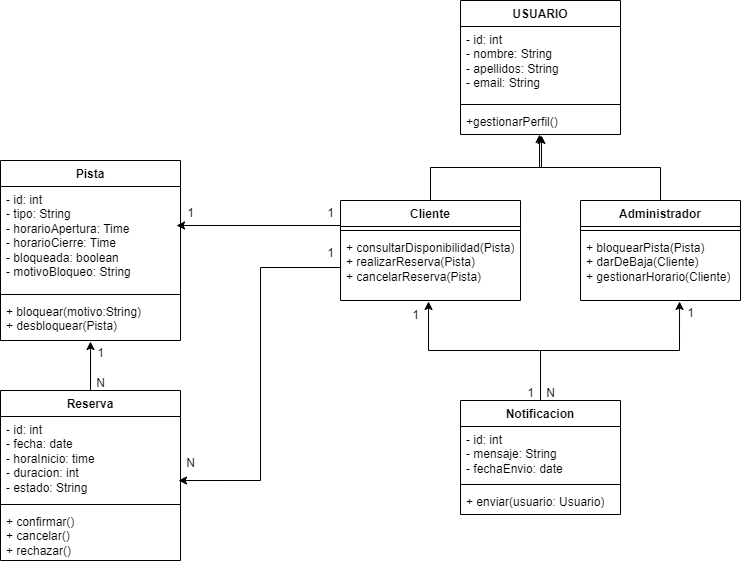

The diagram above was exported from draw.io. Its source (the exported page's mxGraphModel, read from the mxfile embedded in the PNG):
<mxGraphModel dx="1674" dy="956" grid="1" gridSize="10" guides="1" tooltips="1" connect="1" arrows="1" fold="1" page="1" pageScale="1" pageWidth="2339" pageHeight="3300" math="0" shadow="0">
  <root>
    <mxCell id="0" />
    <mxCell id="1" parent="0" />
    <mxCell id="4liKXrsXZBF7alUz0CWy-1" value="USUARIO" style="swimlane;fontStyle=1;align=center;verticalAlign=top;childLayout=stackLayout;horizontal=1;startSize=26;horizontalStack=0;resizeParent=1;resizeParentMax=0;resizeLast=0;collapsible=1;marginBottom=0;whiteSpace=wrap;html=1;" vertex="1" parent="1">
      <mxGeometry x="520" y="80" width="160" height="134" as="geometry" />
    </mxCell>
    <mxCell id="4liKXrsXZBF7alUz0CWy-2" value="- id: int&lt;div&gt;- nombre: String&lt;/div&gt;&lt;div&gt;- apellidos: String&lt;/div&gt;&lt;div&gt;- email: String&lt;/div&gt;" style="text;strokeColor=none;fillColor=none;align=left;verticalAlign=top;spacingLeft=4;spacingRight=4;overflow=hidden;rotatable=0;points=[[0,0.5],[1,0.5]];portConstraint=eastwest;whiteSpace=wrap;html=1;" vertex="1" parent="4liKXrsXZBF7alUz0CWy-1">
      <mxGeometry y="26" width="160" height="74" as="geometry" />
    </mxCell>
    <mxCell id="4liKXrsXZBF7alUz0CWy-3" value="" style="line;strokeWidth=1;fillColor=none;align=left;verticalAlign=middle;spacingTop=-1;spacingLeft=3;spacingRight=3;rotatable=0;labelPosition=right;points=[];portConstraint=eastwest;strokeColor=inherit;" vertex="1" parent="4liKXrsXZBF7alUz0CWy-1">
      <mxGeometry y="100" width="160" height="8" as="geometry" />
    </mxCell>
    <mxCell id="4liKXrsXZBF7alUz0CWy-4" value="+gestionarPerfil()" style="text;strokeColor=none;fillColor=none;align=left;verticalAlign=top;spacingLeft=4;spacingRight=4;overflow=hidden;rotatable=0;points=[[0,0.5],[1,0.5]];portConstraint=eastwest;whiteSpace=wrap;html=1;" vertex="1" parent="4liKXrsXZBF7alUz0CWy-1">
      <mxGeometry y="108" width="160" height="26" as="geometry" />
    </mxCell>
    <mxCell id="4liKXrsXZBF7alUz0CWy-6" value="Cliente" style="swimlane;fontStyle=1;align=center;verticalAlign=top;childLayout=stackLayout;horizontal=1;startSize=26;horizontalStack=0;resizeParent=1;resizeParentMax=0;resizeLast=0;collapsible=1;marginBottom=0;whiteSpace=wrap;html=1;" vertex="1" parent="1">
      <mxGeometry x="400" y="280" width="180" height="100" as="geometry" />
    </mxCell>
    <mxCell id="4liKXrsXZBF7alUz0CWy-8" value="" style="line;strokeWidth=1;fillColor=none;align=left;verticalAlign=middle;spacingTop=-1;spacingLeft=3;spacingRight=3;rotatable=0;labelPosition=right;points=[];portConstraint=eastwest;strokeColor=inherit;" vertex="1" parent="4liKXrsXZBF7alUz0CWy-6">
      <mxGeometry y="26" width="180" height="8" as="geometry" />
    </mxCell>
    <mxCell id="4liKXrsXZBF7alUz0CWy-9" value="+ consultarDisponibilidad(Pista)&lt;div&gt;+ realizarReserva(Pista)&lt;/div&gt;&lt;div&gt;+ cancelarReserva(Pista)&lt;/div&gt;" style="text;strokeColor=none;fillColor=none;align=left;verticalAlign=top;spacingLeft=4;spacingRight=4;overflow=hidden;rotatable=0;points=[[0,0.5],[1,0.5]];portConstraint=eastwest;whiteSpace=wrap;html=1;" vertex="1" parent="4liKXrsXZBF7alUz0CWy-6">
      <mxGeometry y="34" width="180" height="66" as="geometry" />
    </mxCell>
    <mxCell id="4liKXrsXZBF7alUz0CWy-10" value="Administrador" style="swimlane;fontStyle=1;align=center;verticalAlign=top;childLayout=stackLayout;horizontal=1;startSize=26;horizontalStack=0;resizeParent=1;resizeParentMax=0;resizeLast=0;collapsible=1;marginBottom=0;whiteSpace=wrap;html=1;" vertex="1" parent="1">
      <mxGeometry x="640" y="280" width="160" height="100" as="geometry" />
    </mxCell>
    <mxCell id="4liKXrsXZBF7alUz0CWy-12" value="" style="line;strokeWidth=1;fillColor=none;align=left;verticalAlign=middle;spacingTop=-1;spacingLeft=3;spacingRight=3;rotatable=0;labelPosition=right;points=[];portConstraint=eastwest;strokeColor=inherit;" vertex="1" parent="4liKXrsXZBF7alUz0CWy-10">
      <mxGeometry y="26" width="160" height="8" as="geometry" />
    </mxCell>
    <mxCell id="4liKXrsXZBF7alUz0CWy-13" value="+ bloquearPista(Pista)&lt;div&gt;+ darDeBaja(Cliente)&lt;/div&gt;&lt;div&gt;+ gestionarHorario(Cliente)&lt;/div&gt;" style="text;strokeColor=none;fillColor=none;align=left;verticalAlign=top;spacingLeft=4;spacingRight=4;overflow=hidden;rotatable=0;points=[[0,0.5],[1,0.5]];portConstraint=eastwest;whiteSpace=wrap;html=1;" vertex="1" parent="4liKXrsXZBF7alUz0CWy-10">
      <mxGeometry y="34" width="160" height="66" as="geometry" />
    </mxCell>
    <mxCell id="4liKXrsXZBF7alUz0CWy-14" value="Pista" style="swimlane;fontStyle=1;align=center;verticalAlign=top;childLayout=stackLayout;horizontal=1;startSize=26;horizontalStack=0;resizeParent=1;resizeParentMax=0;resizeLast=0;collapsible=1;marginBottom=0;whiteSpace=wrap;html=1;" vertex="1" parent="1">
      <mxGeometry x="60" y="240" width="180" height="180" as="geometry" />
    </mxCell>
    <mxCell id="4liKXrsXZBF7alUz0CWy-15" value="- id: int&lt;div&gt;- tipo: String&lt;/div&gt;&lt;div&gt;- horarioApertura: Time&lt;/div&gt;&lt;div&gt;- horarioCierre: Time&lt;/div&gt;&lt;div&gt;- bloqueada: boolean&lt;/div&gt;&lt;div&gt;- motivoBloqueo: String&lt;/div&gt;" style="text;strokeColor=none;fillColor=none;align=left;verticalAlign=top;spacingLeft=4;spacingRight=4;overflow=hidden;rotatable=0;points=[[0,0.5],[1,0.5]];portConstraint=eastwest;whiteSpace=wrap;html=1;" vertex="1" parent="4liKXrsXZBF7alUz0CWy-14">
      <mxGeometry y="26" width="180" height="104" as="geometry" />
    </mxCell>
    <mxCell id="4liKXrsXZBF7alUz0CWy-16" value="" style="line;strokeWidth=1;fillColor=none;align=left;verticalAlign=middle;spacingTop=-1;spacingLeft=3;spacingRight=3;rotatable=0;labelPosition=right;points=[];portConstraint=eastwest;strokeColor=inherit;" vertex="1" parent="4liKXrsXZBF7alUz0CWy-14">
      <mxGeometry y="130" width="180" height="8" as="geometry" />
    </mxCell>
    <mxCell id="4liKXrsXZBF7alUz0CWy-17" value="+ bloquear(motivo:String)&lt;div&gt;+ desbloquear(Pista)&lt;/div&gt;" style="text;strokeColor=none;fillColor=none;align=left;verticalAlign=top;spacingLeft=4;spacingRight=4;overflow=hidden;rotatable=0;points=[[0,0.5],[1,0.5]];portConstraint=eastwest;whiteSpace=wrap;html=1;" vertex="1" parent="4liKXrsXZBF7alUz0CWy-14">
      <mxGeometry y="138" width="180" height="42" as="geometry" />
    </mxCell>
    <mxCell id="4liKXrsXZBF7alUz0CWy-18" value="Reserva" style="swimlane;fontStyle=1;align=center;verticalAlign=top;childLayout=stackLayout;horizontal=1;startSize=26;horizontalStack=0;resizeParent=1;resizeParentMax=0;resizeLast=0;collapsible=1;marginBottom=0;whiteSpace=wrap;html=1;" vertex="1" parent="1">
      <mxGeometry x="60" y="470" width="180" height="170" as="geometry" />
    </mxCell>
    <mxCell id="4liKXrsXZBF7alUz0CWy-19" value="- id: int&lt;div&gt;- fecha: date&lt;/div&gt;&lt;div&gt;- horaInicio: time&lt;/div&gt;&lt;div&gt;- duracion: int&lt;/div&gt;&lt;div&gt;- estado: String&lt;/div&gt;" style="text;strokeColor=none;fillColor=none;align=left;verticalAlign=top;spacingLeft=4;spacingRight=4;overflow=hidden;rotatable=0;points=[[0,0.5],[1,0.5]];portConstraint=eastwest;whiteSpace=wrap;html=1;" vertex="1" parent="4liKXrsXZBF7alUz0CWy-18">
      <mxGeometry y="26" width="180" height="84" as="geometry" />
    </mxCell>
    <mxCell id="4liKXrsXZBF7alUz0CWy-20" value="" style="line;strokeWidth=1;fillColor=none;align=left;verticalAlign=middle;spacingTop=-1;spacingLeft=3;spacingRight=3;rotatable=0;labelPosition=right;points=[];portConstraint=eastwest;strokeColor=inherit;" vertex="1" parent="4liKXrsXZBF7alUz0CWy-18">
      <mxGeometry y="110" width="180" height="8" as="geometry" />
    </mxCell>
    <mxCell id="4liKXrsXZBF7alUz0CWy-21" value="+ confirmar()&lt;div&gt;+ cancelar()&lt;/div&gt;&lt;div&gt;+ rechazar()&lt;/div&gt;" style="text;strokeColor=none;fillColor=none;align=left;verticalAlign=top;spacingLeft=4;spacingRight=4;overflow=hidden;rotatable=0;points=[[0,0.5],[1,0.5]];portConstraint=eastwest;whiteSpace=wrap;html=1;" vertex="1" parent="4liKXrsXZBF7alUz0CWy-18">
      <mxGeometry y="118" width="180" height="52" as="geometry" />
    </mxCell>
    <mxCell id="4liKXrsXZBF7alUz0CWy-22" value="Notificacion" style="swimlane;fontStyle=1;align=center;verticalAlign=top;childLayout=stackLayout;horizontal=1;startSize=26;horizontalStack=0;resizeParent=1;resizeParentMax=0;resizeLast=0;collapsible=1;marginBottom=0;whiteSpace=wrap;html=1;" vertex="1" parent="1">
      <mxGeometry x="520" y="480" width="160" height="114" as="geometry" />
    </mxCell>
    <mxCell id="4liKXrsXZBF7alUz0CWy-23" value="- id: int&lt;div&gt;- mensaje: String&lt;/div&gt;&lt;div&gt;- fechaEnvio: date&lt;/div&gt;" style="text;strokeColor=none;fillColor=none;align=left;verticalAlign=top;spacingLeft=4;spacingRight=4;overflow=hidden;rotatable=0;points=[[0,0.5],[1,0.5]];portConstraint=eastwest;whiteSpace=wrap;html=1;" vertex="1" parent="4liKXrsXZBF7alUz0CWy-22">
      <mxGeometry y="26" width="160" height="54" as="geometry" />
    </mxCell>
    <mxCell id="4liKXrsXZBF7alUz0CWy-24" value="" style="line;strokeWidth=1;fillColor=none;align=left;verticalAlign=middle;spacingTop=-1;spacingLeft=3;spacingRight=3;rotatable=0;labelPosition=right;points=[];portConstraint=eastwest;strokeColor=inherit;" vertex="1" parent="4liKXrsXZBF7alUz0CWy-22">
      <mxGeometry y="80" width="160" height="8" as="geometry" />
    </mxCell>
    <mxCell id="4liKXrsXZBF7alUz0CWy-25" value="+ enviar(usuario: Usuario)" style="text;strokeColor=none;fillColor=none;align=left;verticalAlign=top;spacingLeft=4;spacingRight=4;overflow=hidden;rotatable=0;points=[[0,0.5],[1,0.5]];portConstraint=eastwest;whiteSpace=wrap;html=1;" vertex="1" parent="4liKXrsXZBF7alUz0CWy-22">
      <mxGeometry y="88" width="160" height="26" as="geometry" />
    </mxCell>
    <mxCell id="4liKXrsXZBF7alUz0CWy-35" style="edgeStyle=orthogonalEdgeStyle;rounded=0;orthogonalLoop=1;jettySize=auto;html=1;exitX=0.5;exitY=0;exitDx=0;exitDy=0;entryX=0.506;entryY=1.038;entryDx=0;entryDy=0;entryPerimeter=0;" edge="1" parent="1" source="4liKXrsXZBF7alUz0CWy-6" target="4liKXrsXZBF7alUz0CWy-4">
      <mxGeometry relative="1" as="geometry" />
    </mxCell>
    <mxCell id="4liKXrsXZBF7alUz0CWy-36" style="edgeStyle=orthogonalEdgeStyle;rounded=0;orthogonalLoop=1;jettySize=auto;html=1;exitX=0.5;exitY=0;exitDx=0;exitDy=0;entryX=0.494;entryY=1;entryDx=0;entryDy=0;entryPerimeter=0;" edge="1" parent="1" source="4liKXrsXZBF7alUz0CWy-10" target="4liKXrsXZBF7alUz0CWy-4">
      <mxGeometry relative="1" as="geometry" />
    </mxCell>
    <mxCell id="4liKXrsXZBF7alUz0CWy-40" style="edgeStyle=orthogonalEdgeStyle;rounded=0;orthogonalLoop=1;jettySize=auto;html=1;exitX=0;exitY=0.5;exitDx=0;exitDy=0;entryX=0.989;entryY=0.762;entryDx=0;entryDy=0;entryPerimeter=0;" edge="1" parent="1" source="4liKXrsXZBF7alUz0CWy-9" target="4liKXrsXZBF7alUz0CWy-19">
      <mxGeometry relative="1" as="geometry" />
    </mxCell>
    <mxCell id="4liKXrsXZBF7alUz0CWy-41" value="1" style="text;html=1;align=center;verticalAlign=middle;resizable=0;points=[];autosize=1;strokeColor=none;fillColor=none;" vertex="1" parent="1">
      <mxGeometry x="375" y="318" width="30" height="30" as="geometry" />
    </mxCell>
    <mxCell id="4liKXrsXZBF7alUz0CWy-42" value="N" style="text;html=1;align=center;verticalAlign=middle;resizable=0;points=[];autosize=1;strokeColor=none;fillColor=none;" vertex="1" parent="1">
      <mxGeometry x="235" y="528" width="30" height="30" as="geometry" />
    </mxCell>
    <mxCell id="4liKXrsXZBF7alUz0CWy-43" style="edgeStyle=orthogonalEdgeStyle;rounded=0;orthogonalLoop=1;jettySize=auto;html=1;exitX=0;exitY=0.25;exitDx=0;exitDy=0;entryX=0.978;entryY=0.375;entryDx=0;entryDy=0;entryPerimeter=0;" edge="1" parent="1" source="4liKXrsXZBF7alUz0CWy-6" target="4liKXrsXZBF7alUz0CWy-15">
      <mxGeometry relative="1" as="geometry" />
    </mxCell>
    <mxCell id="4liKXrsXZBF7alUz0CWy-44" value="1" style="text;html=1;align=center;verticalAlign=middle;resizable=0;points=[];autosize=1;strokeColor=none;fillColor=none;" vertex="1" parent="1">
      <mxGeometry x="375" y="278" width="30" height="30" as="geometry" />
    </mxCell>
    <mxCell id="4liKXrsXZBF7alUz0CWy-45" value="1" style="text;html=1;align=center;verticalAlign=middle;resizable=0;points=[];autosize=1;strokeColor=none;fillColor=none;" vertex="1" parent="1">
      <mxGeometry x="235" y="278" width="30" height="30" as="geometry" />
    </mxCell>
    <mxCell id="4liKXrsXZBF7alUz0CWy-46" style="edgeStyle=orthogonalEdgeStyle;rounded=0;orthogonalLoop=1;jettySize=auto;html=1;exitX=0.5;exitY=0;exitDx=0;exitDy=0;entryX=0.5;entryY=1.024;entryDx=0;entryDy=0;entryPerimeter=0;" edge="1" parent="1" source="4liKXrsXZBF7alUz0CWy-18" target="4liKXrsXZBF7alUz0CWy-17">
      <mxGeometry relative="1" as="geometry" />
    </mxCell>
    <mxCell id="4liKXrsXZBF7alUz0CWy-47" value="N" style="text;html=1;align=center;verticalAlign=middle;resizable=0;points=[];autosize=1;strokeColor=none;fillColor=none;" vertex="1" parent="1">
      <mxGeometry x="145" y="448" width="30" height="30" as="geometry" />
    </mxCell>
    <mxCell id="4liKXrsXZBF7alUz0CWy-48" value="1" style="text;html=1;align=center;verticalAlign=middle;resizable=0;points=[];autosize=1;strokeColor=none;fillColor=none;" vertex="1" parent="1">
      <mxGeometry x="145" y="418" width="30" height="30" as="geometry" />
    </mxCell>
    <mxCell id="4liKXrsXZBF7alUz0CWy-49" style="edgeStyle=orthogonalEdgeStyle;rounded=0;orthogonalLoop=1;jettySize=auto;html=1;exitX=0.5;exitY=0;exitDx=0;exitDy=0;entryX=0.489;entryY=1.015;entryDx=0;entryDy=0;entryPerimeter=0;" edge="1" parent="1" source="4liKXrsXZBF7alUz0CWy-22" target="4liKXrsXZBF7alUz0CWy-9">
      <mxGeometry relative="1" as="geometry" />
    </mxCell>
    <mxCell id="4liKXrsXZBF7alUz0CWy-50" style="edgeStyle=orthogonalEdgeStyle;rounded=0;orthogonalLoop=1;jettySize=auto;html=1;exitX=0.5;exitY=0;exitDx=0;exitDy=0;entryX=0.619;entryY=1.015;entryDx=0;entryDy=0;entryPerimeter=0;" edge="1" parent="1" source="4liKXrsXZBF7alUz0CWy-22" target="4liKXrsXZBF7alUz0CWy-13">
      <mxGeometry relative="1" as="geometry" />
    </mxCell>
    <mxCell id="4liKXrsXZBF7alUz0CWy-51" value="1" style="text;html=1;align=center;verticalAlign=middle;resizable=0;points=[];autosize=1;strokeColor=none;fillColor=none;" vertex="1" parent="1">
      <mxGeometry x="735" y="378" width="30" height="30" as="geometry" />
    </mxCell>
    <mxCell id="4liKXrsXZBF7alUz0CWy-52" value="N" style="text;html=1;align=center;verticalAlign=middle;resizable=0;points=[];autosize=1;strokeColor=none;fillColor=none;" vertex="1" parent="1">
      <mxGeometry x="595" y="458" width="30" height="30" as="geometry" />
    </mxCell>
    <mxCell id="4liKXrsXZBF7alUz0CWy-53" value="1" style="text;html=1;align=center;verticalAlign=middle;resizable=0;points=[];autosize=1;strokeColor=none;fillColor=none;" vertex="1" parent="1">
      <mxGeometry x="460" y="380" width="30" height="30" as="geometry" />
    </mxCell>
    <mxCell id="4liKXrsXZBF7alUz0CWy-54" value="1" style="text;html=1;align=center;verticalAlign=middle;resizable=0;points=[];autosize=1;strokeColor=none;fillColor=none;" vertex="1" parent="1">
      <mxGeometry x="575" y="458" width="30" height="30" as="geometry" />
    </mxCell>
  </root>
</mxGraphModel>